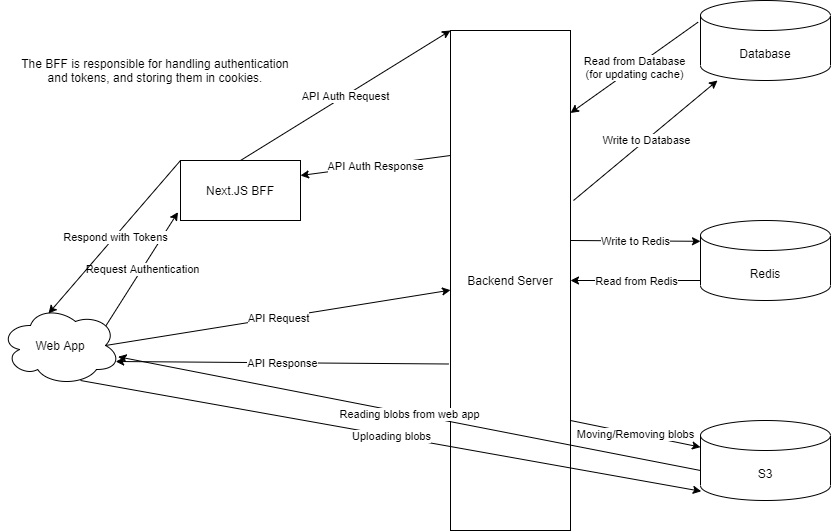

The diagram above was exported from draw.io. Its source (the exported page's mxGraphModel, read from the mxfile embedded in the PNG):
<mxGraphModel dx="1422" dy="822" grid="1" gridSize="10" guides="1" tooltips="1" connect="1" arrows="1" fold="1" page="1" pageScale="1" pageWidth="1100" pageHeight="850" math="0" shadow="0">
  <root>
    <mxCell id="0" />
    <mxCell id="1" parent="0" />
    <mxCell id="bE98GNXpCqW-OrMu-4HL-1" value="Web App" style="ellipse;shape=cloud;whiteSpace=wrap;html=1;" vertex="1" parent="1">
      <mxGeometry x="135" y="465" width="120" height="80" as="geometry" />
    </mxCell>
    <mxCell id="bE98GNXpCqW-OrMu-4HL-2" value="Database" style="shape=cylinder3;whiteSpace=wrap;html=1;boundedLbl=1;backgroundOutline=1;size=15;" vertex="1" parent="1">
      <mxGeometry x="835" y="160" width="130" height="80" as="geometry" />
    </mxCell>
    <mxCell id="bE98GNXpCqW-OrMu-4HL-3" value="Redis" style="shape=cylinder3;whiteSpace=wrap;html=1;boundedLbl=1;backgroundOutline=1;size=15;" vertex="1" parent="1">
      <mxGeometry x="835" y="380" width="130" height="80" as="geometry" />
    </mxCell>
    <mxCell id="bE98GNXpCqW-OrMu-4HL-4" value="S3" style="shape=cylinder3;whiteSpace=wrap;html=1;boundedLbl=1;backgroundOutline=1;size=15;" vertex="1" parent="1">
      <mxGeometry x="835" y="580" width="130" height="80" as="geometry" />
    </mxCell>
    <mxCell id="bE98GNXpCqW-OrMu-4HL-5" value="Backend Server" style="rounded=0;whiteSpace=wrap;html=1;" vertex="1" parent="1">
      <mxGeometry x="585" y="190" width="120" height="500" as="geometry" />
    </mxCell>
    <mxCell id="bE98GNXpCqW-OrMu-4HL-6" value="Next.JS BFF" style="rounded=0;whiteSpace=wrap;html=1;" vertex="1" parent="1">
      <mxGeometry x="315" y="320" width="120" height="60" as="geometry" />
    </mxCell>
    <mxCell id="bE98GNXpCqW-OrMu-4HL-7" value="" style="endArrow=classic;html=1;exitX=0.875;exitY=0.5;exitDx=0;exitDy=0;exitPerimeter=0;" edge="1" parent="1" source="bE98GNXpCqW-OrMu-4HL-1" target="bE98GNXpCqW-OrMu-4HL-5">
      <mxGeometry relative="1" as="geometry">
        <mxPoint x="265" y="407" as="sourcePoint" />
        <mxPoint x="355" y="429.58" as="targetPoint" />
      </mxGeometry>
    </mxCell>
    <mxCell id="bE98GNXpCqW-OrMu-4HL-8" value="API Request" style="edgeLabel;resizable=0;html=1;align=center;verticalAlign=middle;" connectable="0" vertex="1" parent="bE98GNXpCqW-OrMu-4HL-7">
      <mxGeometry relative="1" as="geometry" />
    </mxCell>
    <mxCell id="bE98GNXpCqW-OrMu-4HL-9" value="" style="endArrow=classic;html=1;exitX=-0.014;exitY=0.667;exitDx=0;exitDy=0;exitPerimeter=0;entryX=0.96;entryY=0.7;entryDx=0;entryDy=0;entryPerimeter=0;" edge="1" parent="1" source="bE98GNXpCqW-OrMu-4HL-5" target="bE98GNXpCqW-OrMu-4HL-1">
      <mxGeometry relative="1" as="geometry">
        <mxPoint x="485" y="440" as="sourcePoint" />
        <mxPoint x="265" y="440" as="targetPoint" />
      </mxGeometry>
    </mxCell>
    <mxCell id="bE98GNXpCqW-OrMu-4HL-10" value="API Response" style="edgeLabel;resizable=0;html=1;align=center;verticalAlign=middle;" connectable="0" vertex="1" parent="bE98GNXpCqW-OrMu-4HL-9">
      <mxGeometry relative="1" as="geometry" />
    </mxCell>
    <mxCell id="bE98GNXpCqW-OrMu-4HL-11" value="" style="endArrow=classic;html=1;entryX=1;entryY=0.25;entryDx=0;entryDy=0;exitX=0;exitY=0.25;exitDx=0;exitDy=0;" edge="1" parent="1" source="bE98GNXpCqW-OrMu-4HL-5" target="bE98GNXpCqW-OrMu-4HL-6">
      <mxGeometry relative="1" as="geometry">
        <mxPoint x="605" y="350" as="sourcePoint" />
        <mxPoint x="705" y="350" as="targetPoint" />
      </mxGeometry>
    </mxCell>
    <mxCell id="bE98GNXpCqW-OrMu-4HL-12" value="API Auth Response" style="edgeLabel;resizable=0;html=1;align=center;verticalAlign=middle;" connectable="0" vertex="1" parent="bE98GNXpCqW-OrMu-4HL-11">
      <mxGeometry relative="1" as="geometry" />
    </mxCell>
    <mxCell id="bE98GNXpCqW-OrMu-4HL-13" value="" style="endArrow=classic;html=1;entryX=0;entryY=0;entryDx=0;entryDy=0;exitX=0.5;exitY=0;exitDx=0;exitDy=0;" edge="1" parent="1" source="bE98GNXpCqW-OrMu-4HL-6" target="bE98GNXpCqW-OrMu-4HL-5">
      <mxGeometry relative="1" as="geometry">
        <mxPoint x="475" y="270" as="sourcePoint" />
        <mxPoint x="575" y="270" as="targetPoint" />
      </mxGeometry>
    </mxCell>
    <mxCell id="bE98GNXpCqW-OrMu-4HL-14" value="API Auth Request" style="edgeLabel;resizable=0;html=1;align=center;verticalAlign=middle;" connectable="0" vertex="1" parent="bE98GNXpCqW-OrMu-4HL-13">
      <mxGeometry relative="1" as="geometry" />
    </mxCell>
    <mxCell id="bE98GNXpCqW-OrMu-4HL-15" value="" style="endArrow=classic;html=1;entryX=-0.021;entryY=0.861;entryDx=0;entryDy=0;entryPerimeter=0;exitX=0.88;exitY=0.25;exitDx=0;exitDy=0;exitPerimeter=0;" edge="1" parent="1" source="bE98GNXpCqW-OrMu-4HL-1" target="bE98GNXpCqW-OrMu-4HL-6">
      <mxGeometry relative="1" as="geometry">
        <mxPoint x="215" y="400" as="sourcePoint" />
        <mxPoint x="315" y="400" as="targetPoint" />
      </mxGeometry>
    </mxCell>
    <mxCell id="bE98GNXpCqW-OrMu-4HL-16" value="Request Authentication" style="edgeLabel;resizable=0;html=1;align=center;verticalAlign=middle;" connectable="0" vertex="1" parent="bE98GNXpCqW-OrMu-4HL-15">
      <mxGeometry relative="1" as="geometry" />
    </mxCell>
    <mxCell id="bE98GNXpCqW-OrMu-4HL-17" value="" style="endArrow=classic;html=1;exitX=0;exitY=0;exitDx=0;exitDy=0;entryX=0.4;entryY=0.1;entryDx=0;entryDy=0;entryPerimeter=0;" edge="1" parent="1" source="bE98GNXpCqW-OrMu-4HL-6" target="bE98GNXpCqW-OrMu-4HL-1">
      <mxGeometry relative="1" as="geometry">
        <mxPoint x="325" y="280" as="sourcePoint" />
        <mxPoint x="135" y="390" as="targetPoint" />
      </mxGeometry>
    </mxCell>
    <mxCell id="bE98GNXpCqW-OrMu-4HL-18" value="Respond with Tokens" style="edgeLabel;resizable=0;html=1;align=center;verticalAlign=middle;" connectable="0" vertex="1" parent="bE98GNXpCqW-OrMu-4HL-17">
      <mxGeometry relative="1" as="geometry" />
    </mxCell>
    <mxCell id="bE98GNXpCqW-OrMu-4HL-19" value="The BFF is responsible for handling authentication and tokens, and storing them in cookies." style="text;html=1;strokeColor=none;fillColor=none;align=center;verticalAlign=middle;whiteSpace=wrap;rounded=0;" vertex="1" parent="1">
      <mxGeometry x="155" y="200" width="270" height="60" as="geometry" />
    </mxCell>
    <mxCell id="bE98GNXpCqW-OrMu-4HL-20" value="" style="endArrow=classic;html=1;" edge="1" parent="1" target="bE98GNXpCqW-OrMu-4HL-2">
      <mxGeometry relative="1" as="geometry">
        <mxPoint x="708" y="360" as="sourcePoint" />
        <mxPoint x="805" y="410" as="targetPoint" />
      </mxGeometry>
    </mxCell>
    <mxCell id="bE98GNXpCqW-OrMu-4HL-21" value="Write to Database" style="edgeLabel;resizable=0;html=1;align=center;verticalAlign=middle;" connectable="0" vertex="1" parent="bE98GNXpCqW-OrMu-4HL-20">
      <mxGeometry relative="1" as="geometry" />
    </mxCell>
    <mxCell id="bE98GNXpCqW-OrMu-4HL-22" value="" style="endArrow=classic;html=1;entryX=1;entryY=0.165;entryDx=0;entryDy=0;entryPerimeter=0;exitX=-0.019;exitY=0.271;exitDx=0;exitDy=0;exitPerimeter=0;" edge="1" parent="1" source="bE98GNXpCqW-OrMu-4HL-2" target="bE98GNXpCqW-OrMu-4HL-5">
      <mxGeometry relative="1" as="geometry">
        <mxPoint x="705" y="220" as="sourcePoint" />
        <mxPoint x="805" y="220" as="targetPoint" />
      </mxGeometry>
    </mxCell>
    <mxCell id="bE98GNXpCqW-OrMu-4HL-23" value="Read from Database&lt;br&gt;(for updating cache)" style="edgeLabel;resizable=0;html=1;align=center;verticalAlign=middle;" connectable="0" vertex="1" parent="bE98GNXpCqW-OrMu-4HL-22">
      <mxGeometry relative="1" as="geometry" />
    </mxCell>
    <mxCell id="bE98GNXpCqW-OrMu-4HL-24" value="" style="endArrow=classic;html=1;entryX=0;entryY=0.26;entryDx=0;entryDy=0;entryPerimeter=0;" edge="1" parent="1" target="bE98GNXpCqW-OrMu-4HL-3">
      <mxGeometry relative="1" as="geometry">
        <mxPoint x="705" y="400" as="sourcePoint" />
        <mxPoint x="805" y="400" as="targetPoint" />
      </mxGeometry>
    </mxCell>
    <mxCell id="bE98GNXpCqW-OrMu-4HL-25" value="Write to Redis" style="edgeLabel;resizable=0;html=1;align=center;verticalAlign=middle;" connectable="0" vertex="1" parent="bE98GNXpCqW-OrMu-4HL-24">
      <mxGeometry relative="1" as="geometry" />
    </mxCell>
    <mxCell id="bE98GNXpCqW-OrMu-4HL-26" value="" style="endArrow=classic;html=1;entryX=1;entryY=0.5;entryDx=0;entryDy=0;" edge="1" parent="1" target="bE98GNXpCqW-OrMu-4HL-5">
      <mxGeometry relative="1" as="geometry">
        <mxPoint x="835" y="440" as="sourcePoint" />
        <mxPoint x="935" y="440" as="targetPoint" />
      </mxGeometry>
    </mxCell>
    <mxCell id="bE98GNXpCqW-OrMu-4HL-27" value="Read from Redis" style="edgeLabel;resizable=0;html=1;align=center;verticalAlign=middle;" connectable="0" vertex="1" parent="bE98GNXpCqW-OrMu-4HL-26">
      <mxGeometry relative="1" as="geometry" />
    </mxCell>
    <mxCell id="bE98GNXpCqW-OrMu-4HL-28" value="" style="endArrow=classic;html=1;" edge="1" parent="1" target="bE98GNXpCqW-OrMu-4HL-4">
      <mxGeometry relative="1" as="geometry">
        <mxPoint x="705" y="580" as="sourcePoint" />
        <mxPoint x="805" y="580" as="targetPoint" />
      </mxGeometry>
    </mxCell>
    <mxCell id="bE98GNXpCqW-OrMu-4HL-29" value="Moving/Removing blobs" style="edgeLabel;resizable=0;html=1;align=center;verticalAlign=middle;" connectable="0" vertex="1" parent="bE98GNXpCqW-OrMu-4HL-28">
      <mxGeometry relative="1" as="geometry" />
    </mxCell>
    <mxCell id="bE98GNXpCqW-OrMu-4HL-30" value="" style="endArrow=classic;html=1;entryX=0.006;entryY=0.885;entryDx=0;entryDy=0;entryPerimeter=0;" edge="1" parent="1" target="bE98GNXpCqW-OrMu-4HL-4">
      <mxGeometry relative="1" as="geometry">
        <mxPoint x="215" y="540" as="sourcePoint" />
        <mxPoint x="255" y="530" as="targetPoint" />
      </mxGeometry>
    </mxCell>
    <mxCell id="bE98GNXpCqW-OrMu-4HL-31" value="Uploading blobs" style="edgeLabel;resizable=0;html=1;align=center;verticalAlign=middle;" connectable="0" vertex="1" parent="bE98GNXpCqW-OrMu-4HL-30">
      <mxGeometry relative="1" as="geometry" />
    </mxCell>
    <mxCell id="bE98GNXpCqW-OrMu-4HL-32" value="" style="endArrow=classic;html=1;" edge="1" parent="1" target="bE98GNXpCqW-OrMu-4HL-1">
      <mxGeometry relative="1" as="geometry">
        <mxPoint x="835" y="630" as="sourcePoint" />
        <mxPoint x="935" y="630" as="targetPoint" />
      </mxGeometry>
    </mxCell>
    <mxCell id="bE98GNXpCqW-OrMu-4HL-33" value="Reading blobs from web app" style="edgeLabel;resizable=0;html=1;align=center;verticalAlign=middle;" connectable="0" vertex="1" parent="bE98GNXpCqW-OrMu-4HL-32">
      <mxGeometry relative="1" as="geometry" />
    </mxCell>
  </root>
</mxGraphModel>